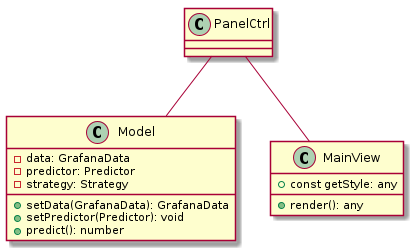

The diagram above was rendered by PlantUML. Its source (embedded in the PNG):
@startuml


class Model{
    - data: GrafanaData
    - predictor: Predictor 
    - strategy: Strategy
    + setData(GrafanaData): GrafanaData
    + setPredictor(Predictor): void
    + predict(): number

}



class MainView{
    + render(): any
    + const getStyle: any
}



PanelCtrl--Model
PanelCtrl--MainView


@enduml